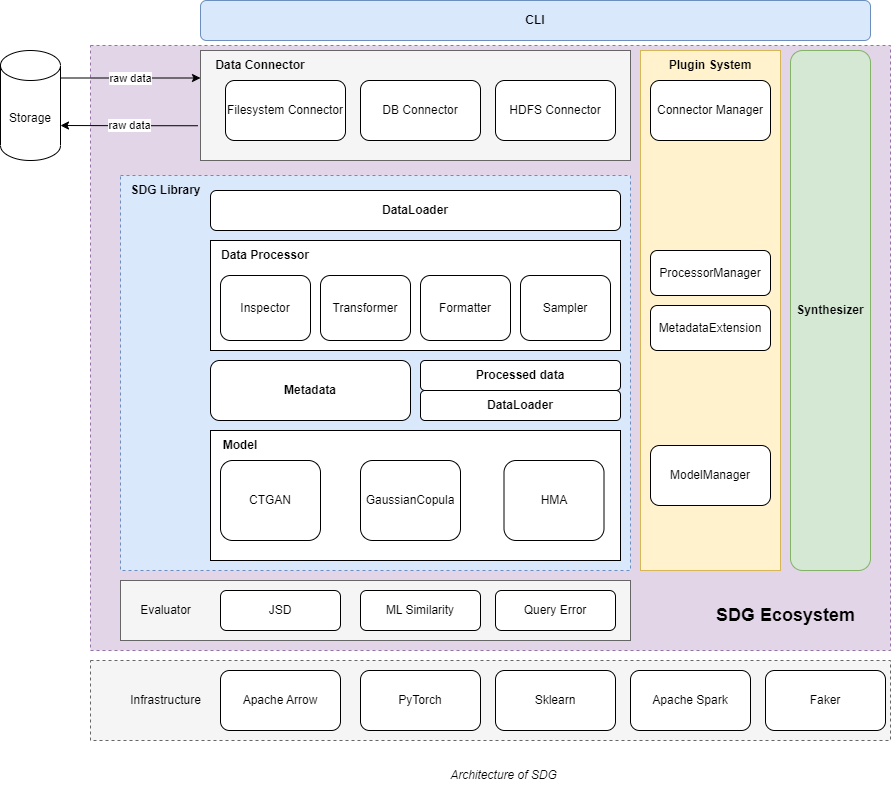

The diagram above was exported from draw.io. Its source (the exported page's mxGraphModel, read from the mxfile embedded in the PNG):
<mxGraphModel dx="600" dy="611" grid="1" gridSize="10" guides="1" tooltips="1" connect="1" arrows="1" fold="1" page="1" pageScale="1" pageWidth="827" pageHeight="1169" math="0" shadow="0">
  <root>
    <mxCell id="0" />
    <mxCell id="1" parent="0" />
    <mxCell id="237" value="" style="rounded=0;whiteSpace=wrap;html=1;dashed=1;fillColor=#e1d5e7;strokeColor=#9673a6;" vertex="1" parent="1">
      <mxGeometry x="130" y="245" width="800" height="605" as="geometry" />
    </mxCell>
    <mxCell id="238" value="" style="rounded=0;whiteSpace=wrap;html=1;dashed=1;fillColor=#dae8fc;strokeColor=#6c8ebf;" vertex="1" parent="1">
      <mxGeometry x="160" y="375" width="510" height="395" as="geometry" />
    </mxCell>
    <mxCell id="239" value="" style="rounded=0;whiteSpace=wrap;html=1;fillColor=#fff2cc;strokeColor=#d6b656;" vertex="1" parent="1">
      <mxGeometry x="680" y="250" width="140" height="520" as="geometry" />
    </mxCell>
    <mxCell id="240" value="Plugin System" style="text;html=1;strokeColor=none;fillColor=none;align=center;verticalAlign=middle;whiteSpace=wrap;rounded=0;fontStyle=1" vertex="1" parent="1">
      <mxGeometry x="705" y="250" width="90" height="30" as="geometry" />
    </mxCell>
    <mxCell id="241" value="Connector Manager" style="rounded=1;whiteSpace=wrap;html=1;" vertex="1" parent="1">
      <mxGeometry x="690" y="280" width="120" height="60" as="geometry" />
    </mxCell>
    <mxCell id="242" value="raw data" style="edgeStyle=orthogonalEdgeStyle;rounded=0;orthogonalLoop=1;jettySize=auto;html=1;exitX=-0.006;exitY=0.684;exitDx=0;exitDy=0;entryX=1;entryY=0;entryDx=0;entryDy=75;entryPerimeter=0;exitPerimeter=0;" edge="1" parent="1" source="243" target="251">
      <mxGeometry relative="1" as="geometry" />
    </mxCell>
    <mxCell id="243" value="" style="rounded=0;whiteSpace=wrap;html=1;fillColor=#f5f5f5;fontColor=#333333;strokeColor=#666666;" vertex="1" parent="1">
      <mxGeometry x="240" y="250" width="430" height="110" as="geometry" />
    </mxCell>
    <mxCell id="244" value="Data Connector" style="text;html=1;strokeColor=none;fillColor=none;align=center;verticalAlign=middle;whiteSpace=wrap;rounded=0;fontStyle=1" vertex="1" parent="1">
      <mxGeometry x="250" y="250" width="100" height="30" as="geometry" />
    </mxCell>
    <mxCell id="245" value="CLI" style="rounded=1;whiteSpace=wrap;html=1;fontStyle=1;fillColor=#dae8fc;strokeColor=#6c8ebf;" vertex="1" parent="1">
      <mxGeometry x="240" y="200" width="670" height="40" as="geometry" />
    </mxCell>
    <mxCell id="246" value="Filesystem Connector" style="rounded=1;whiteSpace=wrap;html=1;" vertex="1" parent="1">
      <mxGeometry x="265" y="280" width="120" height="60" as="geometry" />
    </mxCell>
    <mxCell id="247" value="DB Connector" style="rounded=1;whiteSpace=wrap;html=1;" vertex="1" parent="1">
      <mxGeometry x="400" y="280" width="120" height="60" as="geometry" />
    </mxCell>
    <mxCell id="248" value="" style="rounded=0;whiteSpace=wrap;html=1;" vertex="1" parent="1">
      <mxGeometry x="250" y="440" width="410" height="110" as="geometry" />
    </mxCell>
    <mxCell id="249" value="Data Processor" style="text;html=1;strokeColor=none;fillColor=none;align=center;verticalAlign=middle;whiteSpace=wrap;rounded=0;fontStyle=1" vertex="1" parent="1">
      <mxGeometry x="250" y="440" width="110" height="30" as="geometry" />
    </mxCell>
    <mxCell id="250" value="raw data" style="edgeStyle=orthogonalEdgeStyle;rounded=0;orthogonalLoop=1;jettySize=auto;html=1;exitX=1;exitY=0;exitDx=0;exitDy=27.5;exitPerimeter=0;entryX=0;entryY=0.25;entryDx=0;entryDy=0;" edge="1" parent="1" source="251" target="243">
      <mxGeometry relative="1" as="geometry" />
    </mxCell>
    <mxCell id="251" value="Storage" style="shape=cylinder3;whiteSpace=wrap;html=1;boundedLbl=1;backgroundOutline=1;size=15;" vertex="1" parent="1">
      <mxGeometry x="40" y="250" width="60" height="110" as="geometry" />
    </mxCell>
    <mxCell id="252" value="HDFS Connector" style="rounded=1;whiteSpace=wrap;html=1;" vertex="1" parent="1">
      <mxGeometry x="535" y="280" width="120" height="60" as="geometry" />
    </mxCell>
    <mxCell id="253" value="DataLoader" style="rounded=1;whiteSpace=wrap;html=1;fontStyle=1" vertex="1" parent="1">
      <mxGeometry x="250" y="390" width="410" height="40" as="geometry" />
    </mxCell>
    <mxCell id="254" value="SDG Library" style="text;html=1;align=center;verticalAlign=middle;resizable=0;points=[];autosize=1;strokeColor=none;fillColor=none;fontStyle=1" vertex="1" parent="1">
      <mxGeometry x="160" y="375" width="90" height="30" as="geometry" />
    </mxCell>
    <mxCell id="255" value="ProcessorManager" style="rounded=1;whiteSpace=wrap;html=1;" vertex="1" parent="1">
      <mxGeometry x="690" y="450" width="120" height="45" as="geometry" />
    </mxCell>
    <mxCell id="256" value="" style="rounded=0;whiteSpace=wrap;html=1;" vertex="1" parent="1">
      <mxGeometry x="250" y="630" width="410" height="130" as="geometry" />
    </mxCell>
    <mxCell id="257" value="" style="rounded=0;whiteSpace=wrap;html=1;dashed=1;fillColor=#f5f5f5;fontColor=#333333;strokeColor=#666666;" vertex="1" parent="1">
      <mxGeometry x="130" y="860" width="800" height="80" as="geometry" />
    </mxCell>
    <mxCell id="258" value="Infrastructure" style="text;html=1;align=center;verticalAlign=middle;resizable=0;points=[];autosize=1;strokeColor=none;fillColor=none;" vertex="1" parent="1">
      <mxGeometry x="160" y="885" width="90" height="30" as="geometry" />
    </mxCell>
    <mxCell id="259" value="Apache Arrow" style="rounded=1;whiteSpace=wrap;html=1;" vertex="1" parent="1">
      <mxGeometry x="260" y="870" width="120" height="60" as="geometry" />
    </mxCell>
    <mxCell id="260" value="PyTorch" style="rounded=1;whiteSpace=wrap;html=1;" vertex="1" parent="1">
      <mxGeometry x="400" y="870" width="120" height="60" as="geometry" />
    </mxCell>
    <mxCell id="261" value="Sklearn" style="rounded=1;whiteSpace=wrap;html=1;" vertex="1" parent="1">
      <mxGeometry x="535" y="870" width="120" height="60" as="geometry" />
    </mxCell>
    <mxCell id="262" value="Synthesizer" style="rounded=1;whiteSpace=wrap;html=1;fillColor=#d5e8d4;strokeColor=#82b366;fontStyle=1" vertex="1" parent="1">
      <mxGeometry x="830" y="250" width="80" height="520" as="geometry" />
    </mxCell>
    <mxCell id="263" value="Model" style="text;html=1;strokeColor=none;fillColor=none;align=center;verticalAlign=middle;whiteSpace=wrap;rounded=0;fontStyle=1" vertex="1" parent="1">
      <mxGeometry x="260" y="630" width="40" height="30" as="geometry" />
    </mxCell>
    <mxCell id="264" value="Metadata" style="rounded=1;whiteSpace=wrap;html=1;fontStyle=1" vertex="1" parent="1">
      <mxGeometry x="250" y="560" width="200" height="60" as="geometry" />
    </mxCell>
    <mxCell id="265" value="Transformer" style="rounded=1;whiteSpace=wrap;html=1;" vertex="1" parent="1">
      <mxGeometry x="360" y="475" width="90" height="65" as="geometry" />
    </mxCell>
    <mxCell id="266" value="Formatter" style="rounded=1;whiteSpace=wrap;html=1;" vertex="1" parent="1">
      <mxGeometry x="460" y="475" width="90" height="65" as="geometry" />
    </mxCell>
    <mxCell id="267" value="ModelManager" style="rounded=1;whiteSpace=wrap;html=1;" vertex="1" parent="1">
      <mxGeometry x="690" y="645" width="120" height="60" as="geometry" />
    </mxCell>
    <mxCell id="268" value="Sampler" style="rounded=1;whiteSpace=wrap;html=1;" vertex="1" parent="1">
      <mxGeometry x="560" y="475" width="90" height="65" as="geometry" />
    </mxCell>
    <mxCell id="269" value="Processed data" style="rounded=1;whiteSpace=wrap;html=1;fontStyle=1" vertex="1" parent="1">
      <mxGeometry x="460" y="560" width="200" height="30" as="geometry" />
    </mxCell>
    <mxCell id="270" value="CTGAN" style="rounded=1;whiteSpace=wrap;html=1;" vertex="1" parent="1">
      <mxGeometry x="260" y="660" width="100" height="80" as="geometry" />
    </mxCell>
    <mxCell id="271" value="Inspector" style="rounded=1;whiteSpace=wrap;html=1;" vertex="1" parent="1">
      <mxGeometry x="260" y="475" width="90" height="65" as="geometry" />
    </mxCell>
    <mxCell id="272" value="MetadataExtension" style="rounded=1;whiteSpace=wrap;html=1;" vertex="1" parent="1">
      <mxGeometry x="690" y="505" width="120" height="45" as="geometry" />
    </mxCell>
    <mxCell id="273" value="GaussianCopula&lt;span style=&quot;&quot;&gt;&lt;/span&gt;" style="rounded=1;whiteSpace=wrap;html=1;" vertex="1" parent="1">
      <mxGeometry x="400" y="660" width="100" height="80" as="geometry" />
    </mxCell>
    <mxCell id="274" value="HMA&lt;span style=&quot;&quot;&gt;&lt;/span&gt;" style="rounded=1;whiteSpace=wrap;html=1;" vertex="1" parent="1">
      <mxGeometry x="543.5" y="660" width="100" height="80" as="geometry" />
    </mxCell>
    <mxCell id="275" value="" style="rounded=0;whiteSpace=wrap;html=1;fillColor=#f5f5f5;fontColor=#333333;strokeColor=#666666;" vertex="1" parent="1">
      <mxGeometry x="160" y="780" width="510" height="60" as="geometry" />
    </mxCell>
    <mxCell id="276" value="Evaluator" style="text;html=1;align=center;verticalAlign=middle;resizable=0;points=[];autosize=1;strokeColor=none;fillColor=none;fontStyle=0" vertex="1" parent="1">
      <mxGeometry x="170" y="795" width="70" height="30" as="geometry" />
    </mxCell>
    <mxCell id="277" value="JSD" style="rounded=1;whiteSpace=wrap;html=1;" vertex="1" parent="1">
      <mxGeometry x="260" y="790" width="120" height="40" as="geometry" />
    </mxCell>
    <mxCell id="278" value="ML Similarity" style="rounded=1;whiteSpace=wrap;html=1;" vertex="1" parent="1">
      <mxGeometry x="400" y="790" width="120" height="40" as="geometry" />
    </mxCell>
    <mxCell id="279" value="Query Error" style="rounded=1;whiteSpace=wrap;html=1;" vertex="1" parent="1">
      <mxGeometry x="535" y="790" width="120" height="40" as="geometry" />
    </mxCell>
    <mxCell id="280" value="SDG Ecosystem" style="text;html=1;align=center;verticalAlign=middle;resizable=0;points=[];autosize=1;strokeColor=none;fillColor=none;fontStyle=1;fontSize=18;" vertex="1" parent="1">
      <mxGeometry x="745" y="795" width="160" height="40" as="geometry" />
    </mxCell>
    <mxCell id="281" value="Apache Spark" style="rounded=1;whiteSpace=wrap;html=1;" vertex="1" parent="1">
      <mxGeometry x="670" y="870" width="120" height="60" as="geometry" />
    </mxCell>
    <mxCell id="282" value="Faker" style="rounded=1;whiteSpace=wrap;html=1;" vertex="1" parent="1">
      <mxGeometry x="805" y="870" width="120" height="60" as="geometry" />
    </mxCell>
    <mxCell id="283" value="Architecture of SDG" style="text;html=1;align=center;verticalAlign=middle;resizable=0;points=[];autosize=1;strokeColor=none;fillColor=none;fontStyle=2" vertex="1" parent="1">
      <mxGeometry x="478" y="960" width="130" height="30" as="geometry" />
    </mxCell>
    <mxCell id="284" value="DataLoader" style="rounded=1;whiteSpace=wrap;html=1;fontStyle=1" vertex="1" parent="1">
      <mxGeometry x="460" y="590" width="200" height="30" as="geometry" />
    </mxCell>
  </root>
</mxGraphModel>